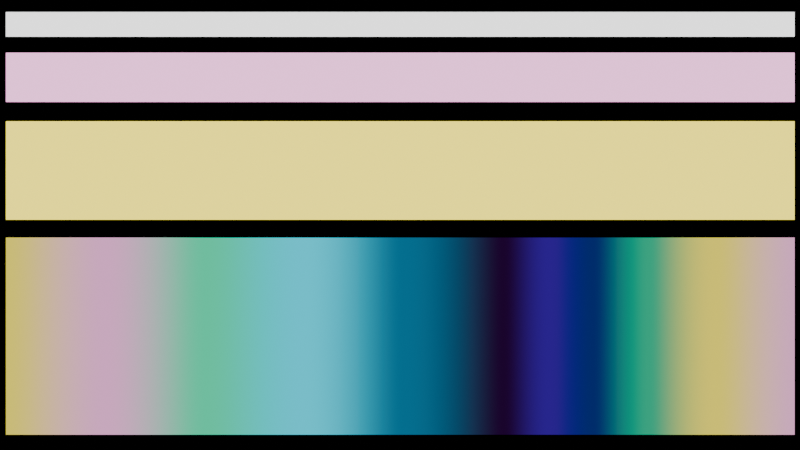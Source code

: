 # Source: colormap_02.blend  (saved by Blender 4.0.36; exported with 4.5.12 LTS)
import bpy
from mathutils import Matrix  # noqa: F401  (used for matrix-valued properties, if any)

bpy.ops.wm.read_factory_settings(use_empty=True)
scene = bpy.context.scene
scene.name = 'Scene'

# ---- collections
col_collection = bpy.data.collections.new('Collection'); scene.collection.children.link(col_collection)

# ---- materials (node trees are filled in below, after node groups)
mat_main_ramp = bpy.data.materials.new('Main_Ramp')
mat_main_ramp_out = bpy.data.materials.new('Main_Ramp_out')
mat_contrast_ramp_out = bpy.data.materials.new('Contrast_Ramp_out')
mat_accent_ramp = bpy.data.materials.new('Accent_Ramp')

# ---- material node trees
mat_main_ramp.use_nodes = True; mat_main_ramp.node_tree.nodes.clear()
_N = mat_main_ramp.node_tree.nodes; _L = mat_main_ramp.node_tree.links
n0 = _N.new('ShaderNodeOutputMaterial'); n0.name = 'Material Output'; n0.location = (981, 342)
n1 = _N.new('ShaderNodeMapping'); n1.name = 'Mapping'; n1.location = (-355, 266)
n1.inputs[2].default_value = (0.0, 0.0, 0.7854)
n1.inputs[3].default_value = (2.1, 1.0, 1.0)
n2 = _N.new('ShaderNodeTexCoord'); n2.name = 'Texture Coordinate'; n2.location = (-600, 276)
n3 = _N.new('ShaderNodeEmission'); n3.name = 'Emission'; n3.location = (683, 495)
n4 = _N.new('ShaderNodeValToRGB'); n4.name = 'Color Ramp'; n4.location = (-155, 552)
n4.width = 700
n4.color_ramp.interpolation = 'EASE'
while len(n4.color_ramp.elements) > 1: n4.color_ramp.elements.remove(n4.color_ramp.elements[-1])
n4.color_ramp.elements[0].position = 0.0; n4.color_ramp.elements[0].color = (1.0, 0.84, 0.078, 1.0)
_e = n4.color_ramp.elements.new(0.125); _e.color = (1.0, 0.42, 0.78, 1.0)
_e = n4.color_ramp.elements.new(0.25); _e.color = (0.0, 0.784, 0.394, 1.0)
_e = n4.color_ramp.elements.new(0.375); _e.color = (0.0, 0.784, 1.0, 1.0)
_e = n4.color_ramp.elements.new(0.5); _e.color = (0.0, 0.1499, 0.2789, 1.0)
_e = n4.color_ramp.elements.new(0.625); _e.color = (0.01591, 0.0, 0.03299, 1.0)
_e = n4.color_ramp.elements.new(0.6812); _e.color = (0.03295, 0.0, 0.2665, 1.0)
_e = n4.color_ramp.elements.new(0.7381); _e.color = (0.0, 0.01613, 0.1625, 1.0)
_e = n4.color_ramp.elements.new(0.8079); _e.color = (0.0, 0.4242, 0.2162, 1.0)
_e = n4.color_ramp.elements.new(0.8916); _e.color = (1.0, 0.84, 0.078, 1.0)
_e = n4.color_ramp.elements.new(1.0); _e.color = (1.0, 0.42, 0.78, 1.0)
_e = n4.color_ramp.elements.new(1.0); _e.color = (1.0, 0.84, 0.087, 1.0)
_L.new(n2.outputs[2], n1.inputs[0])
_L.new(n3.outputs[0], n0.inputs[0])
_L.new(n1.outputs[0], n4.inputs[0])
_L.new(n4.outputs[0], n3.inputs[0])
n0.is_active_output = True
mat_main_ramp_out.use_nodes = True; mat_main_ramp_out.node_tree.nodes.clear()
_N = mat_main_ramp_out.node_tree.nodes; _L = mat_main_ramp_out.node_tree.links
n0 = _N.new('ShaderNodeValToRGB'); n0.name = 'Color Ramp'; n0.location = (-140, 542)
n0.width = 629
n0.color_ramp.interpolation = 'EASE'
while len(n0.color_ramp.elements) > 1: n0.color_ramp.elements.remove(n0.color_ramp.elements[-1])
n0.color_ramp.elements[0].position = 0.0; n0.color_ramp.elements[0].color = (1.0, 0.84, 0.078, 1.0)
_e = n0.color_ramp.elements.new(0.125); _e.color = (1.0, 0.42, 0.78, 1.0)
_e = n0.color_ramp.elements.new(0.25); _e.color = (0.0, 0.784, 0.394, 1.0)
_e = n0.color_ramp.elements.new(0.375); _e.color = (0.0, 0.784, 1.0, 1.0)
_e = n0.color_ramp.elements.new(0.5); _e.color = (0.0, 0.1499, 0.2789, 1.0)
_e = n0.color_ramp.elements.new(0.625); _e.color = (0.01591, 0.0, 0.03299, 1.0)
_e = n0.color_ramp.elements.new(0.75); _e.color = (0.05, 0.0, 0.5, 1.0)
_e = n0.color_ramp.elements.new(0.875); _e.color = (1.0, 0.42, 0.78, 1.0)
_e = n0.color_ramp.elements.new(1.0); _e.color = (1.0, 0.84, 0.078, 1.0)
n1 = _N.new('ShaderNodeOutputMaterial'); n1.name = 'Material Output'; n1.location = (871, 313)
n2 = _N.new('ShaderNodeEmission'); n2.name = 'Emission'; n2.location = (552, 316)
n2.inputs[1].default_value = 2.0
n3 = _N.new('ShaderNodeValue'); n3.name = 'Value'; n3.location = (-451, 339)
n3.outputs[0].default_value = 0.0
n4 = _N.new('ShaderNodeValToRGB'); n4.name = 'Color Ramp.002'; n4.location = (-138, 297)
n4.width = 629
n4.color_ramp.interpolation = 'EASE'
while len(n4.color_ramp.elements) > 1: n4.color_ramp.elements.remove(n4.color_ramp.elements[-1])
n4.color_ramp.elements[0].position = 0.0; n4.color_ramp.elements[0].color = (1.0, 0.42, 0.78, 1.0)
_e = n4.color_ramp.elements.new(0.125); _e.color = (1.0, 0.84, 0.078, 1.0)
_e = n4.color_ramp.elements.new(0.25); _e.color = (0.0, 0.784, 1.0, 1.0)
_e = n4.color_ramp.elements.new(0.3748); _e.color = (0.0, 0.784, 0.394, 1.0)
_e = n4.color_ramp.elements.new(0.5); _e.color = (0.05, 0.0, 0.5, 1.0)
_e = n4.color_ramp.elements.new(0.625); _e.color = (0.01591, 0.0, 0.03299, 1.0)
_e = n4.color_ramp.elements.new(0.75); _e.color = (0.0, 0.1499, 0.2789, 1.0)
_e = n4.color_ramp.elements.new(0.875); _e.color = (1.0, 0.84, 0.078, 1.0)
_e = n4.color_ramp.elements.new(1.0); _e.color = (1.0, 0.42, 0.78, 1.0)
_L.new(n2.outputs[0], n1.inputs[0])
_L.new(n3.outputs[0], n0.inputs[0])
_L.new(n0.outputs[0], n2.inputs[0])
n1.is_active_output = True
mat_contrast_ramp_out.use_nodes = True; mat_contrast_ramp_out.node_tree.nodes.clear()
_N = mat_contrast_ramp_out.node_tree.nodes; _L = mat_contrast_ramp_out.node_tree.links
n0 = _N.new('ShaderNodeValue'); n0.name = 'Value'; n0.location = (-451, 339)
n0.outputs[0].default_value = 0.0
n1 = _N.new('ShaderNodeOutputMaterial'); n1.name = 'Material Output'; n1.location = (871, 313)
n2 = _N.new('ShaderNodeValToRGB'); n2.name = 'Color Ramp'; n2.location = (-140, 542)
n2.width = 629
n2.color_ramp.interpolation = 'EASE'
while len(n2.color_ramp.elements) > 1: n2.color_ramp.elements.remove(n2.color_ramp.elements[-1])
n2.color_ramp.elements[0].position = 0.0; n2.color_ramp.elements[0].color = (1.0, 0.84, 0.078, 1.0)
_e = n2.color_ramp.elements.new(0.125); _e.color = (1.0, 0.42, 0.78, 1.0)
_e = n2.color_ramp.elements.new(0.25); _e.color = (0.0, 0.784, 0.394, 1.0)
_e = n2.color_ramp.elements.new(0.375); _e.color = (0.0, 0.784, 1.0, 1.0)
_e = n2.color_ramp.elements.new(0.5); _e.color = (0.0, 0.1499, 0.2789, 1.0)
_e = n2.color_ramp.elements.new(0.625); _e.color = (0.01591, 0.0, 0.03299, 1.0)
_e = n2.color_ramp.elements.new(0.75); _e.color = (0.05, 0.0, 0.5, 1.0)
_e = n2.color_ramp.elements.new(0.875); _e.color = (1.0, 0.42, 0.78, 1.0)
_e = n2.color_ramp.elements.new(1.0); _e.color = (1.0, 0.84, 0.078, 1.0)
n3 = _N.new('ShaderNodeValToRGB'); n3.name = 'Color Ramp.002'; n3.location = (-149, 296)
n3.width = 629
n3.color_ramp.interpolation = 'EASE'
while len(n3.color_ramp.elements) > 1: n3.color_ramp.elements.remove(n3.color_ramp.elements[-1])
n3.color_ramp.elements[0].position = 0.0; n3.color_ramp.elements[0].color = (1.0, 0.42, 0.78, 1.0)
_e = n3.color_ramp.elements.new(0.125); _e.color = (1.0, 0.84, 0.078, 1.0)
_e = n3.color_ramp.elements.new(0.25); _e.color = (0.0, 0.784, 1.0, 1.0)
_e = n3.color_ramp.elements.new(0.3748); _e.color = (0.0, 0.784, 0.394, 1.0)
_e = n3.color_ramp.elements.new(0.5); _e.color = (0.0, 0.0109, 0.15, 1.0)
_e = n3.color_ramp.elements.new(0.625); _e.color = (0.01591, 0.0, 0.03299, 1.0)
_e = n3.color_ramp.elements.new(0.75); _e.color = (1.0, 0.6, 0.2, 1.0)
_e = n3.color_ramp.elements.new(0.875); _e.color = (1.0, 0.84, 0.078, 1.0)
_e = n3.color_ramp.elements.new(1.0); _e.color = (1.0, 0.42, 0.78, 1.0)
n4 = _N.new('ShaderNodeEmission'); n4.name = 'Emission'; n4.location = (552, 316)
n4.inputs[1].default_value = 2.0
_L.new(n4.outputs[0], n1.inputs[0])
_L.new(n0.outputs[0], n3.inputs[0])
_L.new(n3.outputs[0], n4.inputs[0])
n1.is_active_output = True
mat_accent_ramp.use_nodes = True; mat_accent_ramp.node_tree.nodes.clear()
_N = mat_accent_ramp.node_tree.nodes; _L = mat_accent_ramp.node_tree.links
n0 = _N.new('ShaderNodeValue'); n0.name = 'Value'; n0.location = (-451, 339)
n0.outputs[0].default_value = 0.0
n1 = _N.new('ShaderNodeValToRGB'); n1.name = 'Color Ramp'; n1.location = (-140, 542)
n1.width = 629
n1.color_ramp.interpolation = 'EASE'
while len(n1.color_ramp.elements) > 1: n1.color_ramp.elements.remove(n1.color_ramp.elements[-1])
n1.color_ramp.elements[0].position = 0.0; n1.color_ramp.elements[0].color = (1.0, 0.84, 0.078, 1.0)
_e = n1.color_ramp.elements.new(0.125); _e.color = (1.0, 0.42, 0.78, 1.0)
_e = n1.color_ramp.elements.new(0.25); _e.color = (0.0, 0.784, 0.394, 1.0)
_e = n1.color_ramp.elements.new(0.375); _e.color = (0.0, 0.784, 1.0, 1.0)
_e = n1.color_ramp.elements.new(0.5); _e.color = (0.0, 0.1499, 0.2789, 1.0)
_e = n1.color_ramp.elements.new(0.625); _e.color = (0.01591, 0.0, 0.03299, 1.0)
_e = n1.color_ramp.elements.new(0.75); _e.color = (0.05, 0.0, 0.5, 1.0)
_e = n1.color_ramp.elements.new(0.875); _e.color = (1.0, 0.42, 0.78, 1.0)
_e = n1.color_ramp.elements.new(1.0); _e.color = (1.0, 0.84, 0.078, 1.0)
n2 = _N.new('ShaderNodeOutputMaterial'); n2.name = 'Material Output'; n2.location = (871, 313)
n3 = _N.new('ShaderNodeEmission'); n3.name = 'Emission'; n3.location = (552, 316)
n3.inputs[1].default_value = 2.0
n4 = _N.new('ShaderNodeValToRGB'); n4.name = 'Color Ramp.002'; n4.location = (-143, 292)
n4.width = 629
n4.color_ramp.interpolation = 'EASE'
while len(n4.color_ramp.elements) > 1: n4.color_ramp.elements.remove(n4.color_ramp.elements[-1])
n4.color_ramp.elements[0].position = 0.0; n4.color_ramp.elements[0].color = (1.0, 1.0, 1.0, 1.0)
_e = n4.color_ramp.elements.new(0.125); _e.color = (1.0, 0.5445, 0.0, 1.0)
_e = n4.color_ramp.elements.new(0.25); _e.color = (0.0, 0.1959, 1.0, 1.0)
_e = n4.color_ramp.elements.new(0.375); _e.color = (0.0206, 1.0, 0.0, 1.0)
_e = n4.color_ramp.elements.new(0.5); _e.color = (0.004176, 0.0, 1.0, 1.0)
_e = n4.color_ramp.elements.new(0.5327); _e.color = (1.0, 0.0, 0.0, 1.0)
_e = n4.color_ramp.elements.new(0.5625); _e.color = (1.0, 1.0, 0.0, 1.0)
_e = n4.color_ramp.elements.new(0.5938); _e.color = (0.0, 1.0, 1.0, 1.0)
_e = n4.color_ramp.elements.new(0.625); _e.color = (0.0, 0.5, 1.0, 1.0)
_e = n4.color_ramp.elements.new(0.7516); _e.color = (0.0, 0.2552, 0.75, 1.0)
_e = n4.color_ramp.elements.new(0.875); _e.color = (1.0, 0.6166, 0.0, 1.0)
_e = n4.color_ramp.elements.new(1.0); _e.color = (1.0, 1.0, 1.0, 1.0)
_L.new(n3.outputs[0], n2.inputs[0])
_L.new(n0.outputs[0], n4.inputs[0])
_L.new(n4.outputs[0], n3.inputs[0])
n2.is_active_output = True

# ---- world
world_world = bpy.data.worlds.new('World'); scene.world = world_world
world_world.use_nodes = True; world_world.node_tree.nodes.clear()
_N = world_world.node_tree.nodes; _L = world_world.node_tree.links
n0 = _N.new('ShaderNodeOutputWorld'); n0.name = 'World Output'; n0.location = (300, 300)
n1 = _N.new('ShaderNodeBackground'); n1.name = 'Background'; n1.location = (10, 300)
n1.inputs[0].default_value = (0.0, 0.0, 0.0, 1.0)
_L.new(n1.outputs[0], n0.inputs[0])
n0.is_active_output = True
world_world.color = (0.05088, 0.05088, 0.05088)
world_world.use_sun_shadow = False
world_world.sun_shadow_jitter_overblur = 0.0

# ---- cameras
cam_camera = bpy.data.cameras.new('Camera')
cam_camera.clip_end = 100.0
cam_camera.ortho_scale = 7.314

# ---- lights
light_light = bpy.data.lights.new('Light', 'SUN')
light_light.transmission_factor = 0.0
light_light.angle = 0.1993
light_light.energy = 1.0
light_light.shadow_soft_size = 0.1
light_light.shadow_cascade_max_distance = 1000.0

# ---- meshes
me_plane = bpy.data.meshes.new('Plane')
me_plane.from_pydata([(-1.0, -1.0, 0.0), (1.0, -1.0, 0.0), (-1.0, 1.0, 0.0), (1.0, 1.0, 0.0), (-1.0, 0.0, 0.0), (1.0, 0.0, 0.0), (-1.0, -0.5, 0.0), (-1.0, 0.5, 0.0), (1.0, 0.5, 0.0), (1.0, -0.5, 0.0)], [], [(6, 9, 1, 0), (9, 6, 4, 5), (7, 8, 5, 4), (8, 7, 2, 3)])
_uv = me_plane.uv_layers.new(name='UVMap')
_uv.uv.foreach_set('vector', [0.25, 0.7462, 0.2501, 0.9999, 0.0001001, 0.9999, 9.999e-05, 0.7462, 0.2501, 0.9999, 0.25, 0.7462, 0.5, 0.7462, 0.5, 0.9999, 0.7499, 0.7462, 0.7499, 0.9999, 0.5, 0.9999, 0.5, 0.7462, 0.7499, 0.9999, 0.7499, 0.7462, 0.9999, 0.7462, 0.9999, 0.9999])
me_plane.materials.append(mat_main_ramp)
me_plane.update()
me_plane_001 = bpy.data.meshes.new('Plane.001')
me_plane_001.from_pydata([(2.186e-08, -4.0, 2.75), (-2.186e-08, -4.0, 1.75), (2.186e-08, 4.0, 2.75), (-2.186e-08, 4.0, 1.75)], [], [(0, 1, 3, 2)])
_uv = me_plane_001.uv_layers.new(name='UVMap')
_uv.uv.foreach_set('vector', [0.0, 0.0, 1.0, 0.0, 1.0, 1.0, 0.0, 1.0])
me_plane_001.materials.append(mat_main_ramp_out)
me_plane_001.update()
me_plane_002 = bpy.data.meshes.new('Plane.002')
me_plane_002.from_pydata([(2.186e-08, -4.0, 2.75), (-2.186e-08, -4.0, 1.75), (2.186e-08, 4.0, 2.75), (-2.186e-08, 4.0, 1.75)], [], [(0, 1, 3, 2)])
_uv = me_plane_002.uv_layers.new(name='UVMap')
_uv.uv.foreach_set('vector', [0.0, 0.0, 1.0, 0.0, 1.0, 1.0, 0.0, 1.0])
me_plane_002.materials.append(mat_contrast_ramp_out)
me_plane_002.update()
me_plane_003 = bpy.data.meshes.new('Plane.003')
me_plane_003.from_pydata([(2.186e-08, -4.0, 2.75), (-2.186e-08, -4.0, 1.75), (2.186e-08, 4.0, 2.75), (-2.186e-08, 4.0, 1.75)], [], [(0, 1, 3, 2)])
_uv = me_plane_003.uv_layers.new(name='UVMap')
_uv.uv.foreach_set('vector', [0.0, 0.0, 1.0, 0.0, 1.0, 1.0, 0.0, 1.0])
me_plane_003.materials.append(mat_accent_ramp)
me_plane_003.update()

# ---- objects
ob_light = bpy.data.objects.new('Light', light_light)
ob_camera = bpy.data.objects.new('Camera', cam_camera)
ob_plane = bpy.data.objects.new('Plane', me_plane)
ob_main_ramp_plane = bpy.data.objects.new('Main_Ramp_Plane', me_plane_001)
ob_contrast_ramp_plane = bpy.data.objects.new('Contrast_Ramp_Plane', me_plane_002)
ob_accent_ramp_plane = bpy.data.objects.new('accent_Ramp_Plane', me_plane_003)

# ---- transforms, parenting, visibility, modifiers, constraints
ob_light.location = (4.076, 1.005, 5.904)
ob_light.rotation_euler = (0.6503, 0.05522, 1.866)
ob_light.lock_rotations_4d = False
ob_light.empty_display_type = 'ARROWS'
ob_light.color = (0.0, 0.0, 0.0, 0.0)
ob_light.lineart.crease_threshold = 0.0
ob_camera.location = (11.27, 0.0, 1.125)
ob_camera.rotation_euler = (1.571, 0.0, 1.571)
ob_camera.lock_rotations_4d = False
ob_camera.empty_display_type = 'ARROWS'
ob_camera.color = (0.0, 0.0, 0.0, 0.0)
ob_camera.display_type = 'WIRE'
ob_camera.lineart.crease_threshold = 0.0
ob_plane.location = (0.0, 0.0, 0.0)
ob_plane.rotation_euler = (0.0, 1.571, 0.0)
ob_plane.scale = (1.0, 4.0, 1.0)
ob_main_ramp_plane.location = (0.0, 0.0, -0.57)
ob_contrast_ramp_plane.location = (8.776e-08, 0.0, 1.5)
ob_contrast_ramp_plane.scale = (0.5, 1.0, 0.5)
ob_accent_ramp_plane.location = (1.347e-07, 0.0, 2.6)
ob_accent_ramp_plane.scale = (0.5, 1.0, 0.25)

# ---- collection membership
col_collection.objects.link(ob_light)
col_collection.objects.link(ob_camera)
col_collection.objects.link(ob_plane)
col_collection.objects.link(ob_main_ramp_plane)
col_collection.objects.link(ob_contrast_ramp_plane)
col_collection.objects.link(ob_accent_ramp_plane)

# ---- scene / render settings (as saved in the file)
scene.camera = ob_camera
scene.frame_start = 1; scene.frame_end = 240; scene.frame_set(0)
scene.render.engine = 'CYCLES'
scene.cycles.samples = 512
scene.cycles.sampling_pattern = 'TABULATED_SOBOL'
bpy.context.view_layer.update()
